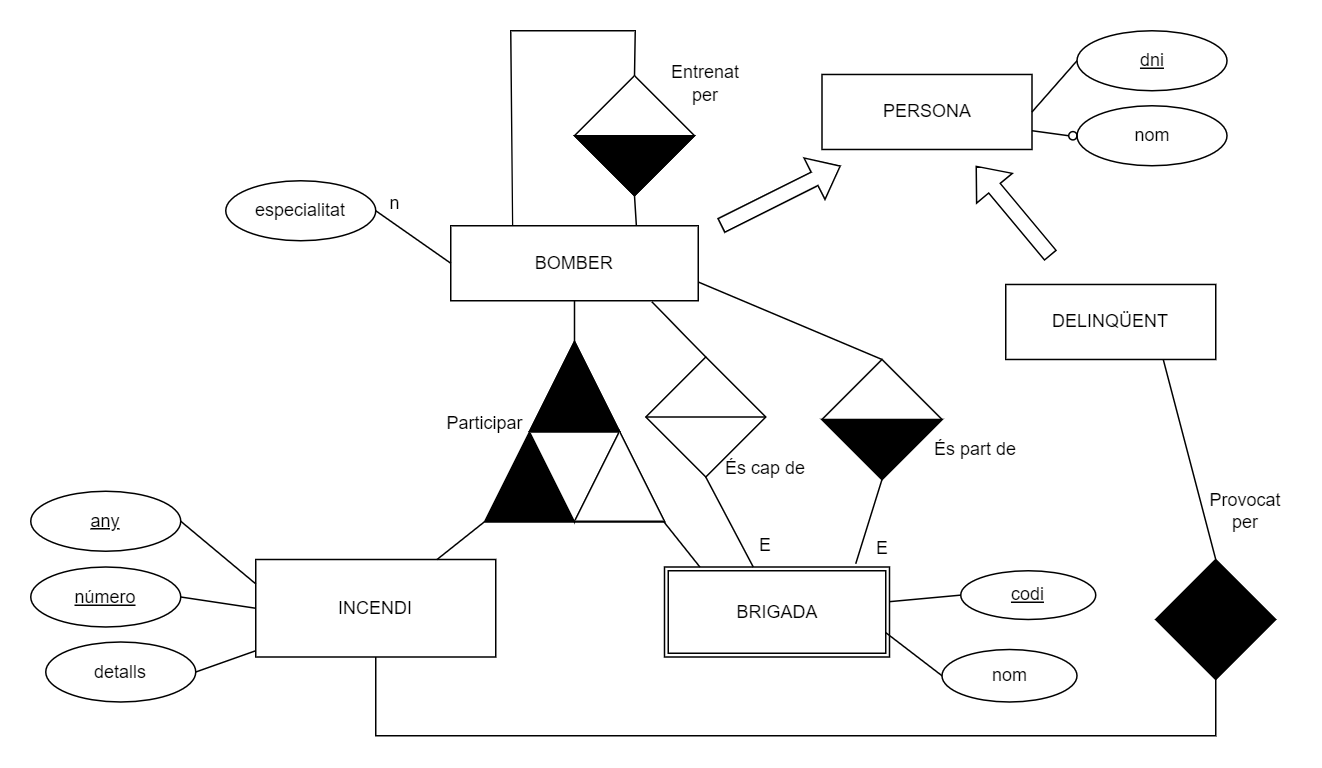

The diagram above was exported from draw.io. Its source (the exported page's mxGraphModel, read from the mxfile embedded in the PNG):
<mxGraphModel dx="2202" dy="1587" grid="1" gridSize="10" guides="1" tooltips="1" connect="1" arrows="1" fold="1" page="1" pageScale="1" pageWidth="1100" pageHeight="850" math="0" shadow="0">
  <root>
    <mxCell id="0" />
    <mxCell id="1" parent="0" />
    <mxCell id="34YvBsnW8jiBJOG1LF6s-1" value="BOMBER" style="rounded=0;whiteSpace=wrap;html=1;" parent="1" vertex="1">
      <mxGeometry x="-620" y="-670" width="165" height="50" as="geometry" />
    </mxCell>
    <mxCell id="JPKtpetJuQ5qnOUe-VWo-8" value="INCENDI" style="rounded=0;whiteSpace=wrap;html=1;" parent="1" vertex="1">
      <mxGeometry x="-750" y="-447.5" width="160" height="65" as="geometry" />
    </mxCell>
    <mxCell id="JPKtpetJuQ5qnOUe-VWo-9" value="&lt;u&gt;número&lt;/u&gt;" style="ellipse;whiteSpace=wrap;html=1;" parent="1" vertex="1">
      <mxGeometry x="-900" y="-442.5" width="100" height="40" as="geometry" />
    </mxCell>
    <mxCell id="JPKtpetJuQ5qnOUe-VWo-10" value="" style="endArrow=none;html=1;rounded=0;entryX=0;entryY=0.5;entryDx=0;entryDy=0;exitX=1;exitY=0.5;exitDx=0;exitDy=0;" parent="1" source="JPKtpetJuQ5qnOUe-VWo-9" target="JPKtpetJuQ5qnOUe-VWo-8" edge="1">
      <mxGeometry width="50" height="50" relative="1" as="geometry">
        <mxPoint x="-880" y="-425" as="sourcePoint" />
        <mxPoint x="-850" y="-455" as="targetPoint" />
      </mxGeometry>
    </mxCell>
    <mxCell id="JPKtpetJuQ5qnOUe-VWo-11" value="detalls" style="ellipse;whiteSpace=wrap;html=1;" parent="1" vertex="1">
      <mxGeometry x="-890" y="-392.5" width="100" height="40" as="geometry" />
    </mxCell>
    <mxCell id="JPKtpetJuQ5qnOUe-VWo-12" value="" style="endArrow=none;html=1;rounded=0;exitX=1;exitY=0.5;exitDx=0;exitDy=0;" parent="1" source="JPKtpetJuQ5qnOUe-VWo-11" target="JPKtpetJuQ5qnOUe-VWo-8" edge="1">
      <mxGeometry width="50" height="50" relative="1" as="geometry">
        <mxPoint x="-950" y="-355" as="sourcePoint" />
        <mxPoint x="-830" y="-155" as="targetPoint" />
      </mxGeometry>
    </mxCell>
    <mxCell id="JPKtpetJuQ5qnOUe-VWo-13" value="BRIGADA" style="rounded=0;whiteSpace=wrap;html=1;" parent="1" vertex="1">
      <mxGeometry x="-477.5" y="-442.5" width="150" height="60" as="geometry" />
    </mxCell>
    <mxCell id="JPKtpetJuQ5qnOUe-VWo-14" value="&lt;u&gt;codi&lt;/u&gt;" style="ellipse;whiteSpace=wrap;html=1;" parent="1" vertex="1">
      <mxGeometry x="-280" y="-440" width="90" height="32.5" as="geometry" />
    </mxCell>
    <mxCell id="JPKtpetJuQ5qnOUe-VWo-15" value="" style="endArrow=none;html=1;rounded=0;exitX=0;exitY=0.5;exitDx=0;exitDy=0;" parent="1" source="JPKtpetJuQ5qnOUe-VWo-14" target="JPKtpetJuQ5qnOUe-VWo-13" edge="1">
      <mxGeometry width="50" height="50" relative="1" as="geometry">
        <mxPoint x="-190" y="-435" as="sourcePoint" />
        <mxPoint x="-90" y="-405.03" as="targetPoint" />
      </mxGeometry>
    </mxCell>
    <mxCell id="JPKtpetJuQ5qnOUe-VWo-16" value="nom" style="ellipse;whiteSpace=wrap;html=1;" parent="1" vertex="1">
      <mxGeometry x="-292.5" y="-387.5" width="90" height="35" as="geometry" />
    </mxCell>
    <mxCell id="JPKtpetJuQ5qnOUe-VWo-17" value="" style="endArrow=none;html=1;rounded=0;exitX=0;exitY=0.5;exitDx=0;exitDy=0;entryX=1;entryY=0.75;entryDx=0;entryDy=0;" parent="1" source="JPKtpetJuQ5qnOUe-VWo-16" target="A5XCBj7RM-TIjai4-Kne-12" edge="1">
      <mxGeometry width="50" height="50" relative="1" as="geometry">
        <mxPoint x="-260" y="-365" as="sourcePoint" />
        <mxPoint x="-90" y="-369" as="targetPoint" />
      </mxGeometry>
    </mxCell>
    <mxCell id="JPKtpetJuQ5qnOUe-VWo-18" value="" style="triangle;whiteSpace=wrap;html=1;fillColor=#000000;rotation=-90;" parent="1" vertex="1">
      <mxGeometry x="-597.5" y="-592.5" width="120" height="120" as="geometry" />
    </mxCell>
    <mxCell id="JPKtpetJuQ5qnOUe-VWo-19" value="" style="triangle;whiteSpace=wrap;html=1;fillColor=#FFFFFF;rotation=90;" parent="1" vertex="1">
      <mxGeometry x="-567.5" y="-532.5" width="60" height="60" as="geometry" />
    </mxCell>
    <mxCell id="JPKtpetJuQ5qnOUe-VWo-20" value="" style="endArrow=none;html=1;rounded=0;exitX=1;exitY=0.5;exitDx=0;exitDy=0;entryX=0.5;entryY=1;entryDx=0;entryDy=0;" parent="1" source="JPKtpetJuQ5qnOUe-VWo-18" target="34YvBsnW8jiBJOG1LF6s-1" edge="1">
      <mxGeometry width="50" height="50" relative="1" as="geometry">
        <mxPoint x="-630" y="-500" as="sourcePoint" />
        <mxPoint x="-540" y="-620" as="targetPoint" />
      </mxGeometry>
    </mxCell>
    <mxCell id="JPKtpetJuQ5qnOUe-VWo-21" value="" style="endArrow=none;html=1;rounded=0;entryX=-0.001;entryY=-0.003;entryDx=0;entryDy=0;entryPerimeter=0;" parent="1" source="JPKtpetJuQ5qnOUe-VWo-8" target="JPKtpetJuQ5qnOUe-VWo-18" edge="1">
      <mxGeometry width="50" height="50" relative="1" as="geometry">
        <mxPoint x="-630" y="-500" as="sourcePoint" />
        <mxPoint x="-580" y="-550" as="targetPoint" />
      </mxGeometry>
    </mxCell>
    <mxCell id="JPKtpetJuQ5qnOUe-VWo-22" value="" style="endArrow=none;html=1;rounded=0;exitX=0.157;exitY=-0.001;exitDx=0;exitDy=0;exitPerimeter=0;entryX=-0.001;entryY=0.998;entryDx=0;entryDy=0;entryPerimeter=0;" parent="1" source="JPKtpetJuQ5qnOUe-VWo-13" target="JPKtpetJuQ5qnOUe-VWo-18" edge="1">
      <mxGeometry width="50" height="50" relative="1" as="geometry">
        <mxPoint x="-630" y="-500" as="sourcePoint" />
        <mxPoint x="-480" y="-470" as="targetPoint" />
      </mxGeometry>
    </mxCell>
    <mxCell id="JPKtpetJuQ5qnOUe-VWo-23" value="Participar" style="text;html=1;strokeColor=none;fillColor=none;align=center;verticalAlign=middle;whiteSpace=wrap;rounded=0;" parent="1" vertex="1">
      <mxGeometry x="-627.5" y="-553" width="60" height="30" as="geometry" />
    </mxCell>
    <mxCell id="IOn8If0gQVlypXMutJJE-1" value="" style="triangle;whiteSpace=wrap;html=1;fillColor=#000000;rotation=-90;" parent="1" vertex="1">
      <mxGeometry x="-567.5" y="-593" width="60" height="60" as="geometry" />
    </mxCell>
    <mxCell id="IOn8If0gQVlypXMutJJE-2" value="" style="triangle;whiteSpace=wrap;html=1;fillColor=#FFFFFF;rotation=-90;" parent="1" vertex="1">
      <mxGeometry x="-537.5" y="-533" width="60" height="60" as="geometry" />
    </mxCell>
    <mxCell id="A5XCBj7RM-TIjai4-Kne-1" value="" style="rhombus;whiteSpace=wrap;html=1;" parent="1" vertex="1">
      <mxGeometry x="-537.5" y="-770" width="80" height="80" as="geometry" />
    </mxCell>
    <mxCell id="A5XCBj7RM-TIjai4-Kne-2" value="" style="endArrow=none;html=1;rounded=0;entryX=0.5;entryY=1;entryDx=0;entryDy=0;exitX=0.75;exitY=0;exitDx=0;exitDy=0;" parent="1" source="34YvBsnW8jiBJOG1LF6s-1" target="A5XCBj7RM-TIjai4-Kne-1" edge="1">
      <mxGeometry width="50" height="50" relative="1" as="geometry">
        <mxPoint x="-720" y="-630" as="sourcePoint" />
        <mxPoint x="-670" y="-680" as="targetPoint" />
        <Array as="points" />
      </mxGeometry>
    </mxCell>
    <mxCell id="A5XCBj7RM-TIjai4-Kne-4" value="" style="endArrow=none;html=1;rounded=0;exitX=0.25;exitY=0;exitDx=0;exitDy=0;entryX=0.5;entryY=0;entryDx=0;entryDy=0;" parent="1" source="34YvBsnW8jiBJOG1LF6s-1" target="A5XCBj7RM-TIjai4-Kne-1" edge="1">
      <mxGeometry width="50" height="50" relative="1" as="geometry">
        <mxPoint x="-670" y="-620" as="sourcePoint" />
        <mxPoint x="-500" y="-840" as="targetPoint" />
        <Array as="points">
          <mxPoint x="-580" y="-800" />
          <mxPoint x="-497" y="-800" />
        </Array>
      </mxGeometry>
    </mxCell>
    <mxCell id="A5XCBj7RM-TIjai4-Kne-6" value="" style="triangle;whiteSpace=wrap;html=1;fillColor=#000000;direction=south;" parent="1" vertex="1">
      <mxGeometry x="-537.5" y="-730" width="80" height="40" as="geometry" />
    </mxCell>
    <mxCell id="A5XCBj7RM-TIjai4-Kne-8" value="DELINQÜENT" style="rounded=0;whiteSpace=wrap;html=1;" parent="1" vertex="1">
      <mxGeometry x="-250" y="-630.85" width="140" height="50" as="geometry" />
    </mxCell>
    <mxCell id="A5XCBj7RM-TIjai4-Kne-12" value="" style="rounded=0;whiteSpace=wrap;html=1;fillColor=none;" parent="1" vertex="1">
      <mxGeometry x="-475" y="-440" width="145" height="55" as="geometry" />
    </mxCell>
    <mxCell id="A5XCBj7RM-TIjai4-Kne-14" value="Entrenat&lt;br&gt;per" style="text;html=1;strokeColor=none;fillColor=none;align=center;verticalAlign=middle;whiteSpace=wrap;rounded=0;" parent="1" vertex="1">
      <mxGeometry x="-480" y="-780" width="60" height="30" as="geometry" />
    </mxCell>
    <mxCell id="A5XCBj7RM-TIjai4-Kne-15" value="" style="rhombus;whiteSpace=wrap;html=1;fillColor=#000000;" parent="1" vertex="1">
      <mxGeometry x="-150" y="-447.5" width="80" height="80" as="geometry" />
    </mxCell>
    <mxCell id="A5XCBj7RM-TIjai4-Kne-17" value="" style="endArrow=none;html=1;rounded=0;entryX=0.75;entryY=1;entryDx=0;entryDy=0;exitX=0.5;exitY=0;exitDx=0;exitDy=0;" parent="1" source="A5XCBj7RM-TIjai4-Kne-15" target="A5XCBj7RM-TIjai4-Kne-8" edge="1">
      <mxGeometry width="50" height="50" relative="1" as="geometry">
        <mxPoint x="-400" y="-440" as="sourcePoint" />
        <mxPoint x="-350" y="-490" as="targetPoint" />
      </mxGeometry>
    </mxCell>
    <mxCell id="A5XCBj7RM-TIjai4-Kne-18" value="" style="endArrow=none;html=1;rounded=0;entryX=0.5;entryY=1;entryDx=0;entryDy=0;" parent="1" source="JPKtpetJuQ5qnOUe-VWo-8" target="A5XCBj7RM-TIjai4-Kne-15" edge="1">
      <mxGeometry width="50" height="50" relative="1" as="geometry">
        <mxPoint x="-400" y="-440" as="sourcePoint" />
        <mxPoint x="-350" y="-490" as="targetPoint" />
        <Array as="points">
          <mxPoint x="-670" y="-330" />
          <mxPoint x="-110" y="-330" />
        </Array>
      </mxGeometry>
    </mxCell>
    <mxCell id="A5XCBj7RM-TIjai4-Kne-35" value="Provocat per" style="text;html=1;strokeColor=none;fillColor=none;align=center;verticalAlign=middle;whiteSpace=wrap;rounded=0;" parent="1" vertex="1">
      <mxGeometry x="-120" y="-495" width="60" height="30" as="geometry" />
    </mxCell>
    <mxCell id="fxd_6hMEHl25RzPzqUMF-3" value="especialitat" style="ellipse;whiteSpace=wrap;html=1;" parent="1" vertex="1">
      <mxGeometry x="-770" y="-700" width="100" height="40" as="geometry" />
    </mxCell>
    <mxCell id="fxd_6hMEHl25RzPzqUMF-4" value="" style="endArrow=none;html=1;rounded=0;exitX=1;exitY=0.5;exitDx=0;exitDy=0;entryX=0.067;entryY=1.013;entryDx=0;entryDy=0;entryPerimeter=0;" parent="1" source="fxd_6hMEHl25RzPzqUMF-3" edge="1">
      <mxGeometry width="50" height="50" relative="1" as="geometry">
        <mxPoint x="-815.72" y="-570.85" as="sourcePoint" />
        <mxPoint x="-620" y="-645.005" as="targetPoint" />
      </mxGeometry>
    </mxCell>
    <mxCell id="fxd_6hMEHl25RzPzqUMF-5" value="n" style="text;html=1;strokeColor=none;fillColor=none;align=center;verticalAlign=middle;whiteSpace=wrap;rounded=0;" parent="1" vertex="1">
      <mxGeometry x="-687.5" y="-700" width="60" height="30" as="geometry" />
    </mxCell>
    <mxCell id="Mp3-k4YwZg6t0G23wIu9-1" value="" style="rhombus;whiteSpace=wrap;html=1;" parent="1" vertex="1">
      <mxGeometry x="-490" y="-582.5" width="80" height="80" as="geometry" />
    </mxCell>
    <mxCell id="Mp3-k4YwZg6t0G23wIu9-2" value="És cap de" style="text;html=1;strokeColor=none;fillColor=none;align=center;verticalAlign=middle;whiteSpace=wrap;rounded=0;" parent="1" vertex="1">
      <mxGeometry x="-440" y="-523" width="60" height="30" as="geometry" />
    </mxCell>
    <mxCell id="Mp3-k4YwZg6t0G23wIu9-3" value="" style="endArrow=none;html=1;rounded=0;entryX=1;entryY=0.5;entryDx=0;entryDy=0;exitX=0;exitY=0.5;exitDx=0;exitDy=0;" parent="1" source="Mp3-k4YwZg6t0G23wIu9-1" target="Mp3-k4YwZg6t0G23wIu9-1" edge="1">
      <mxGeometry width="50" height="50" relative="1" as="geometry">
        <mxPoint x="-430" y="-382.5" as="sourcePoint" />
        <mxPoint x="-380" y="-432.5" as="targetPoint" />
      </mxGeometry>
    </mxCell>
    <mxCell id="Mp3-k4YwZg6t0G23wIu9-4" value="" style="endArrow=none;html=1;rounded=0;entryX=0.813;entryY=1.015;entryDx=0;entryDy=0;entryPerimeter=0;exitX=0.5;exitY=0;exitDx=0;exitDy=0;" parent="1" source="Mp3-k4YwZg6t0G23wIu9-1" target="34YvBsnW8jiBJOG1LF6s-1" edge="1">
      <mxGeometry width="50" height="50" relative="1" as="geometry">
        <mxPoint x="-430" y="-382.5" as="sourcePoint" />
        <mxPoint x="-440" y="-622.5" as="targetPoint" />
      </mxGeometry>
    </mxCell>
    <mxCell id="Mp3-k4YwZg6t0G23wIu9-5" value="" style="endArrow=none;html=1;rounded=0;entryX=0.5;entryY=1;entryDx=0;entryDy=0;" parent="1" source="JPKtpetJuQ5qnOUe-VWo-13" target="Mp3-k4YwZg6t0G23wIu9-1" edge="1">
      <mxGeometry width="50" height="50" relative="1" as="geometry">
        <mxPoint x="-440" y="-472.5" as="sourcePoint" />
        <mxPoint x="-429.9999999999998" y="-612.5" as="targetPoint" />
      </mxGeometry>
    </mxCell>
    <mxCell id="Mp3-k4YwZg6t0G23wIu9-7" value="E" style="text;html=1;strokeColor=none;fillColor=none;align=center;verticalAlign=middle;whiteSpace=wrap;rounded=0;" parent="1" vertex="1">
      <mxGeometry x="-440" y="-472.5" width="60" height="30" as="geometry" />
    </mxCell>
    <mxCell id="b3G2-6BS-ZWxy6WTeFAD-2" value="PERSONA" style="rounded=0;whiteSpace=wrap;html=1;" vertex="1" parent="1">
      <mxGeometry x="-372.5" y="-770.85" width="140" height="50" as="geometry" />
    </mxCell>
    <mxCell id="b3G2-6BS-ZWxy6WTeFAD-3" value="&lt;u&gt;dni&lt;/u&gt;" style="ellipse;whiteSpace=wrap;html=1;" vertex="1" parent="1">
      <mxGeometry x="-202.5" y="-800" width="100" height="40" as="geometry" />
    </mxCell>
    <mxCell id="b3G2-6BS-ZWxy6WTeFAD-4" value="" style="endArrow=none;html=1;rounded=0;exitX=0;exitY=0.5;exitDx=0;exitDy=0;entryX=1;entryY=0.5;entryDx=0;entryDy=0;" edge="1" source="b3G2-6BS-ZWxy6WTeFAD-3" target="b3G2-6BS-ZWxy6WTeFAD-2" parent="1">
      <mxGeometry width="50" height="50" relative="1" as="geometry">
        <mxPoint x="-85" y="-723" as="sourcePoint" />
        <mxPoint x="-222.5" y="-718.8962264150944" as="targetPoint" />
      </mxGeometry>
    </mxCell>
    <mxCell id="b3G2-6BS-ZWxy6WTeFAD-5" value="" style="endArrow=none;html=1;rounded=0;exitX=0;exitY=0.5;exitDx=0;exitDy=0;entryX=1;entryY=0.75;entryDx=0;entryDy=0;startArrow=none;" edge="1" source="fxd_6hMEHl25RzPzqUMF-1" target="b3G2-6BS-ZWxy6WTeFAD-2" parent="1">
      <mxGeometry width="50" height="50" relative="1" as="geometry">
        <mxPoint x="-155" y="-653" as="sourcePoint" />
        <mxPoint x="-222.5" y="-685.5" as="targetPoint" />
      </mxGeometry>
    </mxCell>
    <mxCell id="b3G2-6BS-ZWxy6WTeFAD-6" value="nom" style="ellipse;whiteSpace=wrap;html=1;" vertex="1" parent="1">
      <mxGeometry x="-202.5" y="-750" width="100" height="40" as="geometry" />
    </mxCell>
    <mxCell id="fxd_6hMEHl25RzPzqUMF-1" value="" style="ellipse;whiteSpace=wrap;html=1;aspect=fixed;fillColor=none;" parent="1" vertex="1">
      <mxGeometry x="-208" y="-732.75" width="5.5" height="5.5" as="geometry" />
    </mxCell>
    <mxCell id="b3G2-6BS-ZWxy6WTeFAD-8" value="" style="endArrow=none;html=1;rounded=0;exitX=0;exitY=0.5;exitDx=0;exitDy=0;entryX=1;entryY=0.75;entryDx=0;entryDy=0;" edge="1" parent="1" source="b3G2-6BS-ZWxy6WTeFAD-6" target="fxd_6hMEHl25RzPzqUMF-1">
      <mxGeometry width="50" height="50" relative="1" as="geometry">
        <mxPoint x="-202.5" y="-730" as="sourcePoint" />
        <mxPoint x="-232.5" y="-733.35" as="targetPoint" />
      </mxGeometry>
    </mxCell>
    <mxCell id="b3G2-6BS-ZWxy6WTeFAD-9" value="" style="shape=flexArrow;endArrow=classic;html=1;rounded=0;" edge="1" parent="1">
      <mxGeometry width="50" height="50" relative="1" as="geometry">
        <mxPoint x="-440" y="-670" as="sourcePoint" />
        <mxPoint x="-360" y="-710" as="targetPoint" />
      </mxGeometry>
    </mxCell>
    <mxCell id="b3G2-6BS-ZWxy6WTeFAD-10" value="" style="shape=flexArrow;endArrow=classic;html=1;rounded=0;" edge="1" parent="1">
      <mxGeometry width="50" height="50" relative="1" as="geometry">
        <mxPoint x="-220" y="-650" as="sourcePoint" />
        <mxPoint x="-270" y="-710" as="targetPoint" />
      </mxGeometry>
    </mxCell>
    <mxCell id="b3G2-6BS-ZWxy6WTeFAD-11" value="" style="rhombus;whiteSpace=wrap;html=1;" vertex="1" parent="1">
      <mxGeometry x="-372.5" y="-580.85" width="80" height="80" as="geometry" />
    </mxCell>
    <mxCell id="b3G2-6BS-ZWxy6WTeFAD-12" value="" style="endArrow=none;html=1;rounded=0;entryX=0.5;entryY=1;entryDx=0;entryDy=0;exitX=0.862;exitY=-0.085;exitDx=0;exitDy=0;exitPerimeter=0;" edge="1" target="b3G2-6BS-ZWxy6WTeFAD-11" parent="1" source="A5XCBj7RM-TIjai4-Kne-12">
      <mxGeometry width="50" height="50" relative="1" as="geometry">
        <mxPoint x="-308.75" y="-480.85" as="sourcePoint" />
        <mxPoint x="-482.5" y="-490.85" as="targetPoint" />
        <Array as="points" />
      </mxGeometry>
    </mxCell>
    <mxCell id="b3G2-6BS-ZWxy6WTeFAD-13" value="" style="triangle;whiteSpace=wrap;html=1;fillColor=#000000;direction=south;" vertex="1" parent="1">
      <mxGeometry x="-372.5" y="-540.85" width="80" height="40" as="geometry" />
    </mxCell>
    <mxCell id="b3G2-6BS-ZWxy6WTeFAD-14" value="És part de" style="text;html=1;strokeColor=none;fillColor=none;align=center;verticalAlign=middle;whiteSpace=wrap;rounded=0;" vertex="1" parent="1">
      <mxGeometry x="-300" y="-535.85" width="60" height="30" as="geometry" />
    </mxCell>
    <mxCell id="b3G2-6BS-ZWxy6WTeFAD-15" value="" style="endArrow=none;html=1;rounded=0;entryX=1;entryY=0.75;entryDx=0;entryDy=0;exitX=0.5;exitY=0;exitDx=0;exitDy=0;" edge="1" parent="1" source="b3G2-6BS-ZWxy6WTeFAD-11" target="34YvBsnW8jiBJOG1LF6s-1">
      <mxGeometry width="50" height="50" relative="1" as="geometry">
        <mxPoint x="-440" y="-572.5" as="sourcePoint" />
        <mxPoint x="-475.855" y="-609.25" as="targetPoint" />
      </mxGeometry>
    </mxCell>
    <mxCell id="b3G2-6BS-ZWxy6WTeFAD-17" value="E" style="text;html=1;strokeColor=none;fillColor=none;align=center;verticalAlign=middle;whiteSpace=wrap;rounded=0;" vertex="1" parent="1">
      <mxGeometry x="-362.5" y="-470" width="60" height="30" as="geometry" />
    </mxCell>
    <mxCell id="b3G2-6BS-ZWxy6WTeFAD-18" value="&lt;u&gt;any&lt;/u&gt;" style="ellipse;whiteSpace=wrap;html=1;" vertex="1" parent="1">
      <mxGeometry x="-900" y="-493" width="100" height="40" as="geometry" />
    </mxCell>
    <mxCell id="b3G2-6BS-ZWxy6WTeFAD-19" value="" style="endArrow=none;html=1;rounded=0;entryX=0;entryY=0.25;entryDx=0;entryDy=0;exitX=1;exitY=0.5;exitDx=0;exitDy=0;" edge="1" source="b3G2-6BS-ZWxy6WTeFAD-18" parent="1" target="JPKtpetJuQ5qnOUe-VWo-8">
      <mxGeometry width="50" height="50" relative="1" as="geometry">
        <mxPoint x="-880" y="-465" as="sourcePoint" />
        <mxPoint x="-750" y="-465.855" as="targetPoint" />
      </mxGeometry>
    </mxCell>
  </root>
</mxGraphModel>